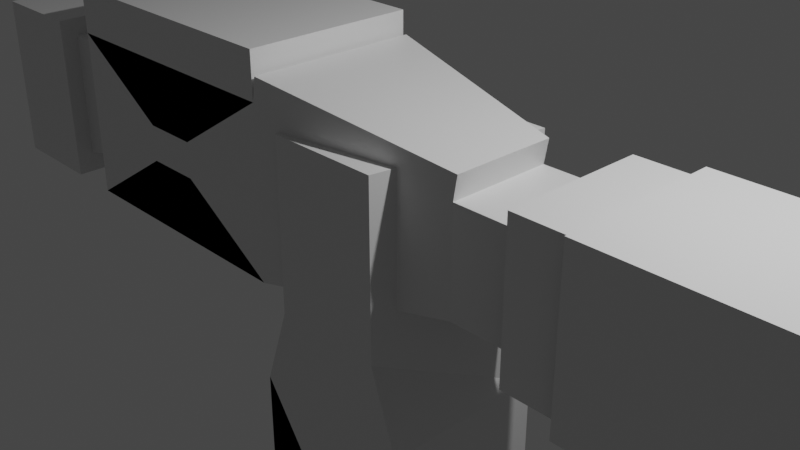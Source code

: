 # Source: Weapon.blend  (saved by Blender 2.82.7; exported with 4.5.12 LTS)
import bpy
from mathutils import Matrix  # noqa: F401  (used for matrix-valued properties, if any)

bpy.ops.wm.read_factory_settings(use_empty=True)
scene = bpy.context.scene
scene.name = 'Scene'

# ---- collections
col_collection = bpy.data.collections.new('Collection'); scene.collection.children.link(col_collection)

# ---- materials (node trees are filled in below, after node groups)
mat_material = bpy.data.materials.new('Material')
mat_material.alpha_threshold = 0.0
mat_material.use_transparent_shadow = False
mat_material.line_color = (0.0, 0.0, 0.0, 1.0)

# ---- material node trees
mat_material.use_nodes = True; mat_material.node_tree.nodes.clear()
_N = mat_material.node_tree.nodes; _L = mat_material.node_tree.links
n0 = _N.new('ShaderNodeOutputMaterial'); n0.name = 'Material Output'; n0.location = (300, 300)
n1 = _N.new('ShaderNodeBsdfPrincipled'); n1.name = 'Principled BSDF'; n1.location = (10, 300)
n1.distribution = 'GGX'
n1.subsurface_method = 'BURLEY'
n1.inputs[2].default_value = 0.4
n1.inputs[3].default_value = 1.45
n1.inputs[27].default_value = (0.0, 0.0, 0.0, 1.0)
n1.inputs[28].default_value = 1.0
_L.new(n1.outputs[0], n0.inputs[0])
n0.is_active_output = True

# ---- world
world_world = bpy.data.worlds.new('World'); scene.world = world_world
world_world.use_nodes = True; world_world.node_tree.nodes.clear()
_N = world_world.node_tree.nodes; _L = world_world.node_tree.links
n0 = _N.new('ShaderNodeOutputWorld'); n0.name = 'World Output'; n0.location = (300, 300)
n1 = _N.new('ShaderNodeBackground'); n1.name = 'Background'; n1.location = (10, 300)
n1.inputs[0].default_value = (0.05088, 0.05088, 0.05088, 1.0)
_L.new(n1.outputs[0], n0.inputs[0])
n0.is_active_output = True
world_world.color = (0.05088, 0.05088, 0.05088)
world_world.use_sun_shadow = False
world_world.sun_shadow_jitter_overblur = 0.0

# ---- cameras
cam_camera = bpy.data.cameras.new('Camera')
cam_camera.clip_end = 100.0
cam_camera.ortho_scale = 7.314

# ---- lights
light_light = bpy.data.lights.new('Light', 'POINT')
light_light.transmission_factor = 0.0
light_light.energy = 1000.0
light_light.shadow_soft_size = 0.1
light_light.shadow_maximum_resolution = 0.006
light_light.use_absolute_resolution = True

# ---- meshes
me_cube = bpy.data.meshes.new('Cube')
me_cube.from_pydata([(1.0, 1.0, 1.0), (1.0, 1.0, -1.0), (0.6714, -1.0, 1.0), (0.6714, -1.0, -1.0), (-1.0, 1.0, 1.0), (-1.0, 1.0, -1.0), (-0.6714, -1.0, 1.0), (-0.6714, -1.0, -1.0), (1.326, 0.6065, 0.8377), (1.326, 0.6065, -0.3752), (1.326, -0.6065, 0.8377), (1.326, -0.6065, -0.3752), (-1.0, 1.0, 1.231), (-1.0, 1.0, -0.7688), (-1.0, -1.0, 1.231), (-1.0, -1.0, -0.7688), (-4.185, 1.0, -0.7688), (-4.185, -1.0, -0.7688), (-4.185, -1.0, 1.231), (-4.185, 1.0, 1.231), (-4.185, 0.6426, -0.4113), (-4.185, -0.6426, -0.4113), (-4.185, -0.6426, 0.8738), (-4.185, 0.6426, 0.8738), (-6.08, 0.9995, -0.7683), (-6.08, -0.9995, -0.7683), (-6.08, -0.9995, 1.231), (-6.08, 0.9995, 1.231), (-4.849, 0.9995, -0.7683), (-4.849, -0.9995, -0.7683), (-4.849, -0.9995, 1.231), (-4.849, 0.9995, 1.231), (2.331, 0.6065, 0.8377), (2.331, 0.6065, -0.3752), (2.331, -0.6065, 0.8377), (2.331, -0.6065, -0.3752), (-1.0, 1.0, -1.943), (-1.0, -1.0, -1.943), (1.0, 1.0, -1.943), (1.0, -1.0, -1.943), (-1.0, 1.0, -4.811), (-1.0, -1.0, -4.811), (1.0, 1.0, -4.811), (1.0, -1.0, -4.811), (-0.4006, -1.0, -2.802), (0.4006, -1.0, -2.802), (-0.4006, -1.0, -3.951), (0.4006, -1.0, -3.951), (-2.253, -1.0, 0.4445), (-2.253, -1.0, 0.01797), (-2.932, -1.0, 0.01797), (-2.932, -1.0, 0.4445), (-5.861, 0.295, -0.06372), (-5.861, -0.295, -0.06372), (-5.861, -0.295, 0.5262), (-5.861, 0.295, 0.5262), (2.146, 0.8333, 1.065), (2.146, 0.8333, -0.6021), (2.146, -0.8333, 1.065), (2.146, -0.8333, -0.6021), (3.527, 0.8333, 1.065), (3.527, 0.8333, -0.6021), (3.527, -0.8333, 1.065), (3.527, -0.8333, -0.6021), (3.533, 0.8333, 1.065), (3.533, 0.8333, -0.6021), (3.533, -0.8333, 1.065), (3.533, -0.8333, -0.6021), (4.914, 0.8333, 1.065), (4.914, 0.8333, -0.6021), (4.914, -0.8333, 1.065), (4.914, -0.8333, -0.6021), (2.814, 0.9492, 1.18), (2.814, 0.9492, -0.718), (2.814, -0.9492, -0.718), (2.814, -0.9492, 1.18), (5.633, 0.9492, 1.18), (5.633, 0.9492, -0.718), (5.633, -0.9492, 1.18), (5.633, -0.9492, -0.718), (-1.0, -1.0, 1.67), (-1.0, 1.0, 1.67), (-4.185, -1.0, 1.67), (-4.185, 1.0, 1.67), (-1.0, -1.0, 1.767), (-1.0, 1.0, 1.767), (-4.185, -1.0, 1.767), (-4.185, 1.0, 1.767), (1.373, -0.6065, 1.114), (-0.9533, -1.0, 1.507), (1.373, 0.6065, 1.114), (-0.9533, 1.0, 1.507), (2.146, 0.8333, 1.122), (2.146, -0.8333, 1.122), (3.527, 0.8333, 1.122), (3.527, -0.8333, 1.122), (6.384, 0.9492, 1.18), (6.384, 0.9492, -0.718), (6.384, -0.9492, 1.18), (6.384, -0.9492, -0.718), (0.471, 1.0, -2.701), (-0.471, 1.0, -2.701), (0.471, 1.0, -4.052), (-0.471, 1.0, -4.052), (0.9569, 1.0, -1.02), (-0.9569, 1.0, -1.02), (0.9569, 1.0, -1.923), (-0.9569, 1.0, -1.923), (0.9569, 1.0, -1.02), (-0.9569, 1.0, -1.02), (0.9569, 1.0, -1.923), (-0.9569, 1.0, -1.923), (-5.187, -0.809, 1.04), (-5.187, 0.809, 1.04), (-5.187, 0.809, -0.5778), (-5.187, -0.809, -0.5778), (-5.187, -0.2251, 0.4564), (-5.187, 0.2251, 0.4564), (-5.187, 0.2251, 0.006116), (-5.187, -0.2251, 0.006116)], [], [(0, 2, 6, 4), (3, 7, 6, 2), (7, 5, 4, 6), (5, 36, 107, 105), (1, 3, 2, 0), (5, 1, 0, 4), (8, 12, 91, 90), (11, 10, 14, 15), (13, 15, 17, 16), (13, 9, 11, 15), (10, 11, 35, 34), (13, 12, 8, 9), (18, 19, 23, 22), (18, 14, 80, 82), (12, 13, 16, 19), (15, 14, 18, 17), (23, 20, 24, 27), (17, 18, 22, 21), (19, 16, 20, 23), (16, 17, 21, 20), (27, 24, 28, 31), (20, 21, 25, 24), (22, 23, 27, 26), (21, 22, 26, 25), (28, 29, 113, 112), (24, 25, 29, 28), (26, 27, 31, 30), (25, 26, 30, 29), (33, 32, 34, 35), (9, 8, 32, 33), (11, 9, 33, 35), (8, 10, 34, 32), (37, 39, 43, 41), (7, 3, 39, 37), (5, 7, 37, 36), (3, 1, 38, 39), (40, 41, 43, 42), (36, 37, 41, 40), (39, 38, 42, 43), (42, 38, 100, 102), (41, 37, 44, 46), (39, 43, 47, 45), (18, 14, 48, 51), (15, 17, 50, 49), (24, 27, 55, 52), (25, 24, 52, 53), (27, 26, 54, 55), (26, 25, 53, 54), (58, 59, 63, 62), (61, 60, 62, 63), (57, 56, 60, 61), (59, 57, 61, 63), (60, 56, 92, 94), (66, 70, 71, 67), (69, 71, 70, 68), (65, 69, 68, 64), (67, 71, 69, 65), (64, 68, 70, 66), (75, 74, 79, 78), (76, 78, 98, 96), (73, 72, 76, 77), (74, 73, 77, 79), (72, 75, 78, 76), (64, 66, 75, 72), (65, 64, 72, 73), (67, 65, 73, 74), (66, 67, 74, 75), (82, 80, 84, 86), (19, 18, 82, 83), (14, 12, 81, 80), (12, 19, 83, 81), (84, 85, 87, 86), (83, 82, 86, 87), (81, 83, 87, 85), (80, 81, 85, 84), (90, 91, 89, 88), (14, 10, 88, 89), (12, 14, 89, 91), (10, 8, 90, 88), (92, 93, 95, 94), (62, 60, 94, 95), (56, 58, 93, 92), (58, 62, 95, 93), (97, 96, 98, 99), (77, 76, 96, 97), (79, 77, 97, 99), (78, 79, 99, 98), (100, 101, 103, 102), (40, 42, 102, 103), (36, 40, 103, 101), (38, 36, 101, 100), (106, 104, 108, 110), (38, 1, 104, 106), (1, 5, 105, 104), (36, 38, 106, 107), (108, 109, 111, 110), (107, 106, 110, 111), (105, 107, 111, 109), (104, 105, 109, 108), (114, 115, 119, 118), (30, 31, 115, 114), (29, 30, 114, 113), (31, 28, 112, 115), (117, 118, 119, 116), (113, 114, 118, 117), (115, 112, 116, 119), (112, 113, 117, 116)])
_uv = me_cube.uv_layers.new(name='UVMap')
_uv.uv.foreach_set('vector', [0.625, 0.5, 0.625, 0.75, 0.875, 0.75, 0.875, 0.5, 0.375, 0.75, 0.375, 1.0, 0.625, 1.0, 0.625, 0.75, 0.375, 0.0, 0.375, 0.25, 0.625, 0.25, 0.625, 0.0, 0.375, 0.25, 0.375, 0.25, 0.375, 0.25, 0.375, 0.25, 0.375, 0.5, 0.375, 0.75, 0.625, 0.75, 0.625, 0.5, 0.375, 0.25, 0.375, 0.5, 0.625, 0.5, 0.625, 0.25, 0.625, 0.5, 0.625, 0.25, 0.625, 0.25, 0.625, 0.5, 0.375, 0.75, 0.625, 0.75, 0.625, 1.0, 0.375, 1.0, 0.125, 0.5, 0.125, 0.75, 0.125, 0.75, 0.125, 0.5, 0.125, 0.5, 0.375, 0.5, 0.375, 0.75, 0.125, 0.75, 0.625, 0.75, 0.375, 0.75, 0.375, 0.75, 0.625, 0.75, 0.375, 0.25, 0.625, 0.25, 0.625, 0.5, 0.375, 0.5, 0.875, 0.75, 0.875, 0.5, 0.875, 0.5, 0.875, 0.75, 0.625, 1.0, 0.625, 1.0, 0.625, 1.0, 0.625, 1.0, 0.625, 0.25, 0.375, 0.25, 0.375, 0.25, 0.625, 0.25, 0.375, 1.0, 0.625, 1.0, 0.625, 1.0, 0.375, 1.0, 0.625, 0.25, 0.375, 0.25, 0.375, 0.25, 0.625, 0.25, 0.375, 1.0, 0.625, 1.0, 0.625, 1.0, 0.375, 1.0, 0.625, 0.25, 0.375, 0.25, 0.375, 0.25, 0.625, 0.25, 0.125, 0.5, 0.125, 0.75, 0.125, 0.75, 0.125, 0.5, 0.625, 0.25, 0.375, 0.25, 0.375, 0.25, 0.625, 0.25, 0.125, 0.5, 0.125, 0.75, 0.125, 0.75, 0.125, 0.5, 0.875, 0.75, 0.875, 0.5, 0.875, 0.5, 0.875, 0.75, 0.375, 1.0, 0.625, 1.0, 0.625, 1.0, 0.375, 1.0, 0.125, 0.5, 0.125, 0.75, 0.125, 0.75, 0.125, 0.5, 0.125, 0.5, 0.125, 0.75, 0.125, 0.75, 0.125, 0.5, 0.875, 0.75, 0.875, 0.5, 0.875, 0.5, 0.875, 0.75, 0.375, 1.0, 0.625, 1.0, 0.625, 1.0, 0.375, 1.0, 0.375, 0.5, 0.625, 0.5, 0.625, 0.75, 0.375, 0.75, 0.375, 0.5, 0.625, 0.5, 0.625, 0.5, 0.375, 0.5, 0.375, 0.75, 0.375, 0.5, 0.375, 0.5, 0.375, 0.75, 0.625, 0.5, 0.625, 0.75, 0.625, 0.75, 0.625, 0.5, 0.375, 1.0, 0.375, 0.75, 0.375, 0.75, 0.375, 1.0, 0.375, 1.0, 0.375, 0.75, 0.375, 0.75, 0.375, 1.0, 0.375, 0.25, 0.375, 0.0, 0.375, 0.0, 0.375, 0.25, 0.375, 0.75, 0.375, 0.5, 0.375, 0.5, 0.375, 0.75, 0.125, 0.5, 0.125, 0.75, 0.375, 0.75, 0.375, 0.5, 0.375, 0.25, 0.375, 0.0, 0.375, 0.0, 0.375, 0.25, 0.375, 0.75, 0.375, 0.5, 0.375, 0.5, 0.375, 0.75, 0.375, 0.5, 0.375, 0.5, 0.375, 0.5, 0.375, 0.5, 0.375, 1.0, 0.375, 1.0, 0.375, 1.0, 0.375, 1.0, 0.375, 0.75, 0.375, 0.75, 0.375, 0.75, 0.375, 0.75, 0.875, 0.75, 0.875, 0.75, 0.875, 0.75, 0.875, 0.75, 0.125, 0.75, 0.125, 0.75, 0.125, 0.75, 0.125, 0.75, 0.375, 0.25, 0.625, 0.25, 0.625, 0.25, 0.375, 0.25, 0.125, 0.75, 0.125, 0.5, 0.125, 0.5, 0.125, 0.75, 0.875, 0.5, 0.875, 0.75, 0.875, 0.75, 0.875, 0.5, 0.625, 1.0, 0.375, 1.0, 0.375, 1.0, 0.625, 1.0, 0.625, 0.75, 0.375, 0.75, 0.375, 0.75, 0.625, 0.75, 0.375, 0.5, 0.625, 0.5, 0.625, 0.75, 0.375, 0.75, 0.375, 0.5, 0.625, 0.5, 0.625, 0.5, 0.375, 0.5, 0.375, 0.75, 0.375, 0.5, 0.375, 0.5, 0.375, 0.75, 0.625, 0.5, 0.625, 0.5, 0.625, 0.5, 0.625, 0.5, 0.625, 0.75, 0.625, 0.75, 0.375, 0.75, 0.375, 0.75, 0.375, 0.5, 0.375, 0.75, 0.625, 0.75, 0.625, 0.5, 0.375, 0.5, 0.375, 0.5, 0.625, 0.5, 0.625, 0.5, 0.375, 0.75, 0.375, 0.75, 0.375, 0.5, 0.375, 0.5, 0.625, 0.5, 0.625, 0.5, 0.625, 0.75, 0.625, 0.75, 0.625, 0.75, 0.375, 0.75, 0.375, 0.75, 0.625, 0.75, 0.625, 0.5, 0.625, 0.75, 0.625, 0.75, 0.625, 0.5, 0.375, 0.5, 0.625, 0.5, 0.625, 0.5, 0.375, 0.5, 0.375, 0.75, 0.375, 0.5, 0.375, 0.5, 0.375, 0.75, 0.625, 0.5, 0.625, 0.75, 0.625, 0.75, 0.625, 0.5, 0.625, 0.5, 0.625, 0.75, 0.625, 0.75, 0.625, 0.5, 0.375, 0.5, 0.625, 0.5, 0.625, 0.5, 0.375, 0.5, 0.375, 0.75, 0.375, 0.5, 0.375, 0.5, 0.375, 0.75, 0.625, 0.75, 0.375, 0.75, 0.375, 0.75, 0.625, 0.75, 0.625, 1.0, 0.625, 1.0, 0.625, 1.0, 0.625, 1.0, 0.875, 0.5, 0.875, 0.75, 0.875, 0.75, 0.875, 0.5, 0.875, 0.75, 0.875, 0.5, 0.875, 0.5, 0.875, 0.75, 0.625, 0.25, 0.625, 0.25, 0.625, 0.25, 0.625, 0.25, 0.875, 0.75, 0.875, 0.5, 0.875, 0.5, 0.875, 0.75, 0.875, 0.5, 0.875, 0.75, 0.875, 0.75, 0.875, 0.5, 0.625, 0.25, 0.625, 0.25, 0.625, 0.25, 0.625, 0.25, 0.875, 0.75, 0.875, 0.5, 0.875, 0.5, 0.875, 0.75, 0.625, 0.5, 0.875, 0.5, 0.875, 0.75, 0.625, 0.75, 0.625, 1.0, 0.625, 0.75, 0.625, 0.75, 0.625, 1.0, 0.875, 0.5, 0.875, 0.75, 0.875, 0.75, 0.875, 0.5, 0.625, 0.75, 0.625, 0.5, 0.625, 0.5, 0.625, 0.75, 0.625, 0.5, 0.625, 0.75, 0.625, 0.75, 0.625, 0.5, 0.625, 0.75, 0.625, 0.5, 0.625, 0.5, 0.625, 0.75, 0.0, 0.0, 0.0, 0.0, 0.0, 0.0, 0.0, 0.0, 0.625, 0.75, 0.625, 0.75, 0.625, 0.75, 0.625, 0.75, 0.375, 0.5, 0.625, 0.5, 0.625, 0.75, 0.375, 0.75, 0.375, 0.5, 0.625, 0.5, 0.625, 0.5, 0.375, 0.5, 0.375, 0.75, 0.375, 0.5, 0.375, 0.5, 0.375, 0.75, 0.625, 0.75, 0.375, 0.75, 0.375, 0.75, 0.625, 0.75, 0.375, 0.5, 0.375, 0.25, 0.375, 0.25, 0.375, 0.5, 0.125, 0.5, 0.375, 0.5, 0.375, 0.5, 0.125, 0.5, 0.375, 0.25, 0.375, 0.25, 0.375, 0.25, 0.375, 0.25, 0.375, 0.5, 0.375, 0.25, 0.375, 0.25, 0.375, 0.5, 0.375, 0.5, 0.375, 0.5, 0.375, 0.5, 0.375, 0.5, 0.375, 0.5, 0.375, 0.5, 0.375, 0.5, 0.375, 0.5, 0.375, 0.5, 0.375, 0.25, 0.375, 0.25, 0.375, 0.5, 0.375, 0.25, 0.375, 0.5, 0.375, 0.5, 0.375, 0.25, 0.375, 0.5, 0.375, 0.25, 0.375, 0.25, 0.375, 0.5, 0.375, 0.25, 0.375, 0.5, 0.375, 0.5, 0.375, 0.25, 0.375, 0.25, 0.375, 0.25, 0.375, 0.25, 0.375, 0.25, 0.375, 0.5, 0.375, 0.25, 0.375, 0.25, 0.375, 0.5, 0.875, 0.75, 0.875, 0.5, 0.875, 0.5, 0.875, 0.75, 0.875, 0.75, 0.875, 0.5, 0.875, 0.5, 0.875, 0.75, 0.375, 1.0, 0.625, 1.0, 0.625, 1.0, 0.375, 1.0, 0.625, 0.25, 0.375, 0.25, 0.375, 0.25, 0.625, 0.25, 0.375, 0.0, 0.625, 0.0, 0.625, 0.25, 0.375, 0.25, 0.375, 1.0, 0.625, 1.0, 0.625, 1.0, 0.375, 1.0, 0.625, 0.25, 0.375, 0.25, 0.375, 0.25, 0.625, 0.25, 0.125, 0.5, 0.125, 0.75, 0.125, 0.75, 0.125, 0.5])
me_cube.materials.append(mat_material)
me_cube.use_remesh_preserve_volume = False
me_cube.use_remesh_preserve_attributes = False
me_cube.use_mirror_vertex_groups = False
me_cube.update()

# ---- objects
ob_cube = bpy.data.objects.new('Cube', me_cube)
ob_light = bpy.data.objects.new('Light', light_light)
ob_camera = bpy.data.objects.new('Camera', cam_camera)

# ---- transforms, parenting, visibility, modifiers, constraints
ob_cube.location = (0.0, 0.0, 0.0)
ob_cube.lock_rotations_4d = False
ob_cube.empty_display_type = 'ARROWS'
ob_cube.lineart.crease_threshold = 0.0
ob_light.location = (4.076, 1.005, 5.904)
ob_light.rotation_euler = (0.6503, 0.05522, 1.866)
ob_light.lock_rotations_4d = False
ob_light.empty_display_type = 'ARROWS'
ob_light.color = (0.0, 0.0, 0.0, 0.0)
ob_light.lineart.crease_threshold = 0.0
ob_camera.location = (7.359, -6.926, 4.958)
ob_camera.rotation_euler = (1.109, 0.0, 0.8149)
ob_camera.lock_rotations_4d = False
ob_camera.empty_display_type = 'ARROWS'
ob_camera.color = (0.0, 0.0, 0.0, 0.0)
ob_camera.display_type = 'WIRE'
ob_camera.lineart.crease_threshold = 0.0

# ---- collection membership
col_collection.objects.link(ob_cube)
col_collection.objects.link(ob_light)
col_collection.objects.link(ob_camera)

# ---- scene / render settings (as saved in the file)
scene.camera = ob_camera
scene.frame_start = 1; scene.frame_end = 250; scene.frame_set(1)
scene.render.engine = 'BLENDER_EEVEE_NEXT'
scene.cycles.use_denoising = False
scene.cycles.samples = 128
scene.cycles.sampling_pattern = 'TABULATED_SOBOL'
scene.cycles.use_adaptive_sampling = False
scene.cycles.use_light_tree = False
scene.view_settings.view_transform = 'Filmic'
bpy.context.view_layer.update()
